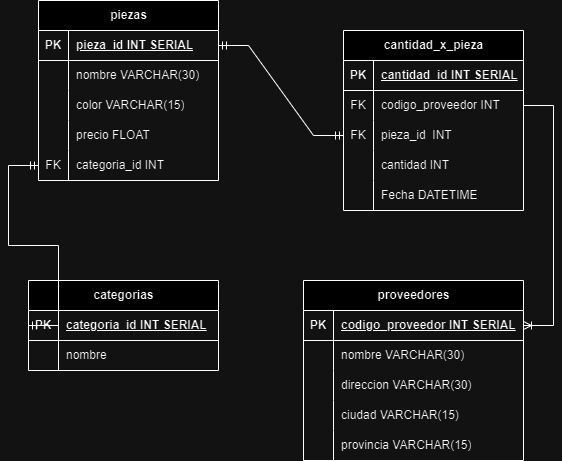

The diagram above was exported from draw.io. Its source (the exported page's mxGraphModel, read from the mxfile embedded in the PNG):
<mxGraphModel dx="1194" dy="728" grid="1" gridSize="10" guides="1" tooltips="1" connect="1" arrows="1" fold="1" page="1" pageScale="1" pageWidth="827" pageHeight="1169" math="0" shadow="0">
  <root>
    <mxCell id="0" />
    <mxCell id="1" parent="0" />
    <mxCell id="dTHYljsY2QgS_krBgxTb-1" value="proveedores" style="shape=table;startSize=30;container=1;collapsible=1;childLayout=tableLayout;fixedRows=1;rowLines=0;fontStyle=1;align=center;resizeLast=1;html=1;" vertex="1" parent="1">
      <mxGeometry x="350" y="340" width="220" height="180" as="geometry" />
    </mxCell>
    <mxCell id="dTHYljsY2QgS_krBgxTb-2" value="" style="shape=tableRow;horizontal=0;startSize=0;swimlaneHead=0;swimlaneBody=0;fillColor=none;collapsible=0;dropTarget=0;points=[[0,0.5],[1,0.5]];portConstraint=eastwest;top=0;left=0;right=0;bottom=1;" vertex="1" parent="dTHYljsY2QgS_krBgxTb-1">
      <mxGeometry y="30" width="220" height="30" as="geometry" />
    </mxCell>
    <mxCell id="dTHYljsY2QgS_krBgxTb-3" value="PK" style="shape=partialRectangle;connectable=0;fillColor=none;top=0;left=0;bottom=0;right=0;fontStyle=1;overflow=hidden;whiteSpace=wrap;html=1;" vertex="1" parent="dTHYljsY2QgS_krBgxTb-2">
      <mxGeometry width="30" height="30" as="geometry">
        <mxRectangle width="30" height="30" as="alternateBounds" />
      </mxGeometry>
    </mxCell>
    <mxCell id="dTHYljsY2QgS_krBgxTb-4" value="codigo_proveedor INT SERIAL" style="shape=partialRectangle;connectable=0;fillColor=none;top=0;left=0;bottom=0;right=0;align=left;spacingLeft=6;fontStyle=5;overflow=hidden;whiteSpace=wrap;html=1;" vertex="1" parent="dTHYljsY2QgS_krBgxTb-2">
      <mxGeometry x="30" width="190" height="30" as="geometry">
        <mxRectangle width="190" height="30" as="alternateBounds" />
      </mxGeometry>
    </mxCell>
    <mxCell id="dTHYljsY2QgS_krBgxTb-5" value="" style="shape=tableRow;horizontal=0;startSize=0;swimlaneHead=0;swimlaneBody=0;fillColor=none;collapsible=0;dropTarget=0;points=[[0,0.5],[1,0.5]];portConstraint=eastwest;top=0;left=0;right=0;bottom=0;" vertex="1" parent="dTHYljsY2QgS_krBgxTb-1">
      <mxGeometry y="60" width="220" height="30" as="geometry" />
    </mxCell>
    <mxCell id="dTHYljsY2QgS_krBgxTb-6" value="" style="shape=partialRectangle;connectable=0;fillColor=none;top=0;left=0;bottom=0;right=0;editable=1;overflow=hidden;whiteSpace=wrap;html=1;" vertex="1" parent="dTHYljsY2QgS_krBgxTb-5">
      <mxGeometry width="30" height="30" as="geometry">
        <mxRectangle width="30" height="30" as="alternateBounds" />
      </mxGeometry>
    </mxCell>
    <mxCell id="dTHYljsY2QgS_krBgxTb-7" value="nombre VARCHAR(30)" style="shape=partialRectangle;connectable=0;fillColor=none;top=0;left=0;bottom=0;right=0;align=left;spacingLeft=6;overflow=hidden;whiteSpace=wrap;html=1;" vertex="1" parent="dTHYljsY2QgS_krBgxTb-5">
      <mxGeometry x="30" width="190" height="30" as="geometry">
        <mxRectangle width="190" height="30" as="alternateBounds" />
      </mxGeometry>
    </mxCell>
    <mxCell id="dTHYljsY2QgS_krBgxTb-8" value="" style="shape=tableRow;horizontal=0;startSize=0;swimlaneHead=0;swimlaneBody=0;fillColor=none;collapsible=0;dropTarget=0;points=[[0,0.5],[1,0.5]];portConstraint=eastwest;top=0;left=0;right=0;bottom=0;" vertex="1" parent="dTHYljsY2QgS_krBgxTb-1">
      <mxGeometry y="90" width="220" height="30" as="geometry" />
    </mxCell>
    <mxCell id="dTHYljsY2QgS_krBgxTb-9" value="" style="shape=partialRectangle;connectable=0;fillColor=none;top=0;left=0;bottom=0;right=0;editable=1;overflow=hidden;whiteSpace=wrap;html=1;" vertex="1" parent="dTHYljsY2QgS_krBgxTb-8">
      <mxGeometry width="30" height="30" as="geometry">
        <mxRectangle width="30" height="30" as="alternateBounds" />
      </mxGeometry>
    </mxCell>
    <mxCell id="dTHYljsY2QgS_krBgxTb-10" value="direccion VARCHAR(30)&lt;span style=&quot;white-space: pre;&quot;&gt;&#09;&lt;/span&gt;" style="shape=partialRectangle;connectable=0;fillColor=none;top=0;left=0;bottom=0;right=0;align=left;spacingLeft=6;overflow=hidden;whiteSpace=wrap;html=1;" vertex="1" parent="dTHYljsY2QgS_krBgxTb-8">
      <mxGeometry x="30" width="190" height="30" as="geometry">
        <mxRectangle width="190" height="30" as="alternateBounds" />
      </mxGeometry>
    </mxCell>
    <mxCell id="dTHYljsY2QgS_krBgxTb-11" value="" style="shape=tableRow;horizontal=0;startSize=0;swimlaneHead=0;swimlaneBody=0;fillColor=none;collapsible=0;dropTarget=0;points=[[0,0.5],[1,0.5]];portConstraint=eastwest;top=0;left=0;right=0;bottom=0;" vertex="1" parent="dTHYljsY2QgS_krBgxTb-1">
      <mxGeometry y="120" width="220" height="30" as="geometry" />
    </mxCell>
    <mxCell id="dTHYljsY2QgS_krBgxTb-12" value="" style="shape=partialRectangle;connectable=0;fillColor=none;top=0;left=0;bottom=0;right=0;editable=1;overflow=hidden;whiteSpace=wrap;html=1;" vertex="1" parent="dTHYljsY2QgS_krBgxTb-11">
      <mxGeometry width="30" height="30" as="geometry">
        <mxRectangle width="30" height="30" as="alternateBounds" />
      </mxGeometry>
    </mxCell>
    <mxCell id="dTHYljsY2QgS_krBgxTb-13" value="ciudad VARCHAR(15)" style="shape=partialRectangle;connectable=0;fillColor=none;top=0;left=0;bottom=0;right=0;align=left;spacingLeft=6;overflow=hidden;whiteSpace=wrap;html=1;" vertex="1" parent="dTHYljsY2QgS_krBgxTb-11">
      <mxGeometry x="30" width="190" height="30" as="geometry">
        <mxRectangle width="190" height="30" as="alternateBounds" />
      </mxGeometry>
    </mxCell>
    <mxCell id="dTHYljsY2QgS_krBgxTb-66" value="" style="shape=tableRow;horizontal=0;startSize=0;swimlaneHead=0;swimlaneBody=0;fillColor=none;collapsible=0;dropTarget=0;points=[[0,0.5],[1,0.5]];portConstraint=eastwest;top=0;left=0;right=0;bottom=0;" vertex="1" parent="dTHYljsY2QgS_krBgxTb-1">
      <mxGeometry y="150" width="220" height="30" as="geometry" />
    </mxCell>
    <mxCell id="dTHYljsY2QgS_krBgxTb-67" value="" style="shape=partialRectangle;connectable=0;fillColor=none;top=0;left=0;bottom=0;right=0;editable=1;overflow=hidden;whiteSpace=wrap;html=1;" vertex="1" parent="dTHYljsY2QgS_krBgxTb-66">
      <mxGeometry width="30" height="30" as="geometry">
        <mxRectangle width="30" height="30" as="alternateBounds" />
      </mxGeometry>
    </mxCell>
    <mxCell id="dTHYljsY2QgS_krBgxTb-68" value="provincia VARCHAR(15)" style="shape=partialRectangle;connectable=0;fillColor=none;top=0;left=0;bottom=0;right=0;align=left;spacingLeft=6;overflow=hidden;whiteSpace=wrap;html=1;" vertex="1" parent="dTHYljsY2QgS_krBgxTb-66">
      <mxGeometry x="30" width="190" height="30" as="geometry">
        <mxRectangle width="190" height="30" as="alternateBounds" />
      </mxGeometry>
    </mxCell>
    <mxCell id="dTHYljsY2QgS_krBgxTb-14" value="piezas" style="shape=table;startSize=30;container=1;collapsible=1;childLayout=tableLayout;fixedRows=1;rowLines=0;fontStyle=1;align=center;resizeLast=1;html=1;" vertex="1" parent="1">
      <mxGeometry x="85" y="60" width="180" height="180" as="geometry" />
    </mxCell>
    <mxCell id="dTHYljsY2QgS_krBgxTb-15" value="" style="shape=tableRow;horizontal=0;startSize=0;swimlaneHead=0;swimlaneBody=0;fillColor=none;collapsible=0;dropTarget=0;points=[[0,0.5],[1,0.5]];portConstraint=eastwest;top=0;left=0;right=0;bottom=1;" vertex="1" parent="dTHYljsY2QgS_krBgxTb-14">
      <mxGeometry y="30" width="180" height="30" as="geometry" />
    </mxCell>
    <mxCell id="dTHYljsY2QgS_krBgxTb-16" value="PK" style="shape=partialRectangle;connectable=0;fillColor=none;top=0;left=0;bottom=0;right=0;fontStyle=1;overflow=hidden;whiteSpace=wrap;html=1;" vertex="1" parent="dTHYljsY2QgS_krBgxTb-15">
      <mxGeometry width="30" height="30" as="geometry">
        <mxRectangle width="30" height="30" as="alternateBounds" />
      </mxGeometry>
    </mxCell>
    <mxCell id="dTHYljsY2QgS_krBgxTb-17" value="pieza_id INT SERIAL" style="shape=partialRectangle;connectable=0;fillColor=none;top=0;left=0;bottom=0;right=0;align=left;spacingLeft=6;fontStyle=5;overflow=hidden;whiteSpace=wrap;html=1;" vertex="1" parent="dTHYljsY2QgS_krBgxTb-15">
      <mxGeometry x="30" width="150" height="30" as="geometry">
        <mxRectangle width="150" height="30" as="alternateBounds" />
      </mxGeometry>
    </mxCell>
    <mxCell id="dTHYljsY2QgS_krBgxTb-18" value="" style="shape=tableRow;horizontal=0;startSize=0;swimlaneHead=0;swimlaneBody=0;fillColor=none;collapsible=0;dropTarget=0;points=[[0,0.5],[1,0.5]];portConstraint=eastwest;top=0;left=0;right=0;bottom=0;" vertex="1" parent="dTHYljsY2QgS_krBgxTb-14">
      <mxGeometry y="60" width="180" height="30" as="geometry" />
    </mxCell>
    <mxCell id="dTHYljsY2QgS_krBgxTb-19" value="" style="shape=partialRectangle;connectable=0;fillColor=none;top=0;left=0;bottom=0;right=0;editable=1;overflow=hidden;whiteSpace=wrap;html=1;" vertex="1" parent="dTHYljsY2QgS_krBgxTb-18">
      <mxGeometry width="30" height="30" as="geometry">
        <mxRectangle width="30" height="30" as="alternateBounds" />
      </mxGeometry>
    </mxCell>
    <mxCell id="dTHYljsY2QgS_krBgxTb-20" value="nombre VARCHAR(30)" style="shape=partialRectangle;connectable=0;fillColor=none;top=0;left=0;bottom=0;right=0;align=left;spacingLeft=6;overflow=hidden;whiteSpace=wrap;html=1;" vertex="1" parent="dTHYljsY2QgS_krBgxTb-18">
      <mxGeometry x="30" width="150" height="30" as="geometry">
        <mxRectangle width="150" height="30" as="alternateBounds" />
      </mxGeometry>
    </mxCell>
    <mxCell id="dTHYljsY2QgS_krBgxTb-21" value="" style="shape=tableRow;horizontal=0;startSize=0;swimlaneHead=0;swimlaneBody=0;fillColor=none;collapsible=0;dropTarget=0;points=[[0,0.5],[1,0.5]];portConstraint=eastwest;top=0;left=0;right=0;bottom=0;" vertex="1" parent="dTHYljsY2QgS_krBgxTb-14">
      <mxGeometry y="90" width="180" height="30" as="geometry" />
    </mxCell>
    <mxCell id="dTHYljsY2QgS_krBgxTb-22" value="" style="shape=partialRectangle;connectable=0;fillColor=none;top=0;left=0;bottom=0;right=0;editable=1;overflow=hidden;whiteSpace=wrap;html=1;" vertex="1" parent="dTHYljsY2QgS_krBgxTb-21">
      <mxGeometry width="30" height="30" as="geometry">
        <mxRectangle width="30" height="30" as="alternateBounds" />
      </mxGeometry>
    </mxCell>
    <mxCell id="dTHYljsY2QgS_krBgxTb-23" value="color VARCHAR(15)" style="shape=partialRectangle;connectable=0;fillColor=none;top=0;left=0;bottom=0;right=0;align=left;spacingLeft=6;overflow=hidden;whiteSpace=wrap;html=1;" vertex="1" parent="dTHYljsY2QgS_krBgxTb-21">
      <mxGeometry x="30" width="150" height="30" as="geometry">
        <mxRectangle width="150" height="30" as="alternateBounds" />
      </mxGeometry>
    </mxCell>
    <mxCell id="dTHYljsY2QgS_krBgxTb-24" value="" style="shape=tableRow;horizontal=0;startSize=0;swimlaneHead=0;swimlaneBody=0;fillColor=none;collapsible=0;dropTarget=0;points=[[0,0.5],[1,0.5]];portConstraint=eastwest;top=0;left=0;right=0;bottom=0;" vertex="1" parent="dTHYljsY2QgS_krBgxTb-14">
      <mxGeometry y="120" width="180" height="30" as="geometry" />
    </mxCell>
    <mxCell id="dTHYljsY2QgS_krBgxTb-25" value="" style="shape=partialRectangle;connectable=0;fillColor=none;top=0;left=0;bottom=0;right=0;editable=1;overflow=hidden;whiteSpace=wrap;html=1;" vertex="1" parent="dTHYljsY2QgS_krBgxTb-24">
      <mxGeometry width="30" height="30" as="geometry">
        <mxRectangle width="30" height="30" as="alternateBounds" />
      </mxGeometry>
    </mxCell>
    <mxCell id="dTHYljsY2QgS_krBgxTb-26" value="precio FLOAT" style="shape=partialRectangle;connectable=0;fillColor=none;top=0;left=0;bottom=0;right=0;align=left;spacingLeft=6;overflow=hidden;whiteSpace=wrap;html=1;" vertex="1" parent="dTHYljsY2QgS_krBgxTb-24">
      <mxGeometry x="30" width="150" height="30" as="geometry">
        <mxRectangle width="150" height="30" as="alternateBounds" />
      </mxGeometry>
    </mxCell>
    <mxCell id="dTHYljsY2QgS_krBgxTb-69" value="" style="shape=tableRow;horizontal=0;startSize=0;swimlaneHead=0;swimlaneBody=0;fillColor=none;collapsible=0;dropTarget=0;points=[[0,0.5],[1,0.5]];portConstraint=eastwest;top=0;left=0;right=0;bottom=0;" vertex="1" parent="dTHYljsY2QgS_krBgxTb-14">
      <mxGeometry y="150" width="180" height="30" as="geometry" />
    </mxCell>
    <mxCell id="dTHYljsY2QgS_krBgxTb-70" value="FK" style="shape=partialRectangle;connectable=0;fillColor=none;top=0;left=0;bottom=0;right=0;editable=1;overflow=hidden;whiteSpace=wrap;html=1;" vertex="1" parent="dTHYljsY2QgS_krBgxTb-69">
      <mxGeometry width="30" height="30" as="geometry">
        <mxRectangle width="30" height="30" as="alternateBounds" />
      </mxGeometry>
    </mxCell>
    <mxCell id="dTHYljsY2QgS_krBgxTb-71" value="categoria_id INT" style="shape=partialRectangle;connectable=0;fillColor=none;top=0;left=0;bottom=0;right=0;align=left;spacingLeft=6;overflow=hidden;whiteSpace=wrap;html=1;" vertex="1" parent="dTHYljsY2QgS_krBgxTb-69">
      <mxGeometry x="30" width="150" height="30" as="geometry">
        <mxRectangle width="150" height="30" as="alternateBounds" />
      </mxGeometry>
    </mxCell>
    <mxCell id="dTHYljsY2QgS_krBgxTb-27" value="categorias" style="shape=table;startSize=30;container=1;collapsible=1;childLayout=tableLayout;fixedRows=1;rowLines=0;fontStyle=1;align=center;resizeLast=1;html=1;swimlaneLine=1;columnLines=1;" vertex="1" parent="1">
      <mxGeometry x="75" y="340" width="190" height="90" as="geometry" />
    </mxCell>
    <mxCell id="dTHYljsY2QgS_krBgxTb-28" value="" style="shape=tableRow;horizontal=0;startSize=0;swimlaneHead=0;swimlaneBody=0;fillColor=none;collapsible=0;dropTarget=0;points=[[0,0.5],[1,0.5]];portConstraint=eastwest;top=0;left=0;right=0;bottom=1;" vertex="1" parent="dTHYljsY2QgS_krBgxTb-27">
      <mxGeometry y="30" width="190" height="30" as="geometry" />
    </mxCell>
    <mxCell id="dTHYljsY2QgS_krBgxTb-29" value="PK" style="shape=partialRectangle;connectable=0;fillColor=none;top=0;left=0;bottom=0;right=0;fontStyle=1;overflow=hidden;whiteSpace=wrap;html=1;" vertex="1" parent="dTHYljsY2QgS_krBgxTb-28">
      <mxGeometry width="30" height="30" as="geometry">
        <mxRectangle width="30" height="30" as="alternateBounds" />
      </mxGeometry>
    </mxCell>
    <mxCell id="dTHYljsY2QgS_krBgxTb-30" value="categoria_id INT SERIAL" style="shape=partialRectangle;connectable=0;fillColor=none;top=0;left=0;bottom=0;right=0;align=left;spacingLeft=6;fontStyle=5;overflow=hidden;whiteSpace=wrap;html=1;" vertex="1" parent="dTHYljsY2QgS_krBgxTb-28">
      <mxGeometry x="30" width="160" height="30" as="geometry">
        <mxRectangle width="160" height="30" as="alternateBounds" />
      </mxGeometry>
    </mxCell>
    <mxCell id="dTHYljsY2QgS_krBgxTb-31" value="" style="shape=tableRow;horizontal=0;startSize=0;swimlaneHead=0;swimlaneBody=0;fillColor=none;collapsible=0;dropTarget=0;points=[[0,0.5],[1,0.5]];portConstraint=eastwest;top=0;left=0;right=0;bottom=0;" vertex="1" parent="dTHYljsY2QgS_krBgxTb-27">
      <mxGeometry y="60" width="190" height="30" as="geometry" />
    </mxCell>
    <mxCell id="dTHYljsY2QgS_krBgxTb-32" value="" style="shape=partialRectangle;connectable=0;fillColor=none;top=0;left=0;bottom=0;right=0;editable=1;overflow=hidden;whiteSpace=wrap;html=1;" vertex="1" parent="dTHYljsY2QgS_krBgxTb-31">
      <mxGeometry width="30" height="30" as="geometry">
        <mxRectangle width="30" height="30" as="alternateBounds" />
      </mxGeometry>
    </mxCell>
    <mxCell id="dTHYljsY2QgS_krBgxTb-33" value="nombre" style="shape=partialRectangle;connectable=0;fillColor=none;top=0;left=0;bottom=0;right=0;align=left;spacingLeft=6;overflow=hidden;whiteSpace=wrap;html=1;" vertex="1" parent="dTHYljsY2QgS_krBgxTb-31">
      <mxGeometry x="30" width="160" height="30" as="geometry">
        <mxRectangle width="160" height="30" as="alternateBounds" />
      </mxGeometry>
    </mxCell>
    <mxCell id="dTHYljsY2QgS_krBgxTb-40" value="cantidad_x_pieza" style="shape=table;startSize=30;container=1;collapsible=1;childLayout=tableLayout;fixedRows=1;rowLines=0;fontStyle=1;align=center;resizeLast=1;html=1;" vertex="1" parent="1">
      <mxGeometry x="390" y="90" width="180" height="180" as="geometry" />
    </mxCell>
    <mxCell id="dTHYljsY2QgS_krBgxTb-41" value="" style="shape=tableRow;horizontal=0;startSize=0;swimlaneHead=0;swimlaneBody=0;fillColor=none;collapsible=0;dropTarget=0;points=[[0,0.5],[1,0.5]];portConstraint=eastwest;top=0;left=0;right=0;bottom=1;" vertex="1" parent="dTHYljsY2QgS_krBgxTb-40">
      <mxGeometry y="30" width="180" height="30" as="geometry" />
    </mxCell>
    <mxCell id="dTHYljsY2QgS_krBgxTb-42" value="PK" style="shape=partialRectangle;connectable=0;fillColor=none;top=0;left=0;bottom=0;right=0;fontStyle=1;overflow=hidden;whiteSpace=wrap;html=1;" vertex="1" parent="dTHYljsY2QgS_krBgxTb-41">
      <mxGeometry width="30" height="30" as="geometry">
        <mxRectangle width="30" height="30" as="alternateBounds" />
      </mxGeometry>
    </mxCell>
    <mxCell id="dTHYljsY2QgS_krBgxTb-43" value="cantidad_id INT SERIAL" style="shape=partialRectangle;connectable=0;fillColor=none;top=0;left=0;bottom=0;right=0;align=left;spacingLeft=6;fontStyle=5;overflow=hidden;whiteSpace=wrap;html=1;" vertex="1" parent="dTHYljsY2QgS_krBgxTb-41">
      <mxGeometry x="30" width="150" height="30" as="geometry">
        <mxRectangle width="150" height="30" as="alternateBounds" />
      </mxGeometry>
    </mxCell>
    <mxCell id="dTHYljsY2QgS_krBgxTb-44" value="" style="shape=tableRow;horizontal=0;startSize=0;swimlaneHead=0;swimlaneBody=0;fillColor=none;collapsible=0;dropTarget=0;points=[[0,0.5],[1,0.5]];portConstraint=eastwest;top=0;left=0;right=0;bottom=0;" vertex="1" parent="dTHYljsY2QgS_krBgxTb-40">
      <mxGeometry y="60" width="180" height="30" as="geometry" />
    </mxCell>
    <mxCell id="dTHYljsY2QgS_krBgxTb-45" value="FK" style="shape=partialRectangle;connectable=0;fillColor=none;top=0;left=0;bottom=0;right=0;editable=1;overflow=hidden;whiteSpace=wrap;html=1;" vertex="1" parent="dTHYljsY2QgS_krBgxTb-44">
      <mxGeometry width="30" height="30" as="geometry">
        <mxRectangle width="30" height="30" as="alternateBounds" />
      </mxGeometry>
    </mxCell>
    <mxCell id="dTHYljsY2QgS_krBgxTb-46" value="codigo_proveedor INT" style="shape=partialRectangle;connectable=0;fillColor=none;top=0;left=0;bottom=0;right=0;align=left;spacingLeft=6;overflow=hidden;whiteSpace=wrap;html=1;" vertex="1" parent="dTHYljsY2QgS_krBgxTb-44">
      <mxGeometry x="30" width="150" height="30" as="geometry">
        <mxRectangle width="150" height="30" as="alternateBounds" />
      </mxGeometry>
    </mxCell>
    <mxCell id="dTHYljsY2QgS_krBgxTb-47" value="" style="shape=tableRow;horizontal=0;startSize=0;swimlaneHead=0;swimlaneBody=0;fillColor=none;collapsible=0;dropTarget=0;points=[[0,0.5],[1,0.5]];portConstraint=eastwest;top=0;left=0;right=0;bottom=0;" vertex="1" parent="dTHYljsY2QgS_krBgxTb-40">
      <mxGeometry y="90" width="180" height="30" as="geometry" />
    </mxCell>
    <mxCell id="dTHYljsY2QgS_krBgxTb-48" value="FK" style="shape=partialRectangle;connectable=0;fillColor=none;top=0;left=0;bottom=0;right=0;editable=1;overflow=hidden;whiteSpace=wrap;html=1;" vertex="1" parent="dTHYljsY2QgS_krBgxTb-47">
      <mxGeometry width="30" height="30" as="geometry">
        <mxRectangle width="30" height="30" as="alternateBounds" />
      </mxGeometry>
    </mxCell>
    <mxCell id="dTHYljsY2QgS_krBgxTb-49" value="pieza_id&amp;nbsp; INT" style="shape=partialRectangle;connectable=0;fillColor=none;top=0;left=0;bottom=0;right=0;align=left;spacingLeft=6;overflow=hidden;whiteSpace=wrap;html=1;" vertex="1" parent="dTHYljsY2QgS_krBgxTb-47">
      <mxGeometry x="30" width="150" height="30" as="geometry">
        <mxRectangle width="150" height="30" as="alternateBounds" />
      </mxGeometry>
    </mxCell>
    <mxCell id="dTHYljsY2QgS_krBgxTb-50" value="" style="shape=tableRow;horizontal=0;startSize=0;swimlaneHead=0;swimlaneBody=0;fillColor=none;collapsible=0;dropTarget=0;points=[[0,0.5],[1,0.5]];portConstraint=eastwest;top=0;left=0;right=0;bottom=0;" vertex="1" parent="dTHYljsY2QgS_krBgxTb-40">
      <mxGeometry y="120" width="180" height="30" as="geometry" />
    </mxCell>
    <mxCell id="dTHYljsY2QgS_krBgxTb-51" value="" style="shape=partialRectangle;connectable=0;fillColor=none;top=0;left=0;bottom=0;right=0;editable=1;overflow=hidden;whiteSpace=wrap;html=1;" vertex="1" parent="dTHYljsY2QgS_krBgxTb-50">
      <mxGeometry width="30" height="30" as="geometry">
        <mxRectangle width="30" height="30" as="alternateBounds" />
      </mxGeometry>
    </mxCell>
    <mxCell id="dTHYljsY2QgS_krBgxTb-52" value="cantidad INT" style="shape=partialRectangle;connectable=0;fillColor=none;top=0;left=0;bottom=0;right=0;align=left;spacingLeft=6;overflow=hidden;whiteSpace=wrap;html=1;" vertex="1" parent="dTHYljsY2QgS_krBgxTb-50">
      <mxGeometry x="30" width="150" height="30" as="geometry">
        <mxRectangle width="150" height="30" as="alternateBounds" />
      </mxGeometry>
    </mxCell>
    <mxCell id="dTHYljsY2QgS_krBgxTb-72" value="" style="shape=tableRow;horizontal=0;startSize=0;swimlaneHead=0;swimlaneBody=0;fillColor=none;collapsible=0;dropTarget=0;points=[[0,0.5],[1,0.5]];portConstraint=eastwest;top=0;left=0;right=0;bottom=0;" vertex="1" parent="dTHYljsY2QgS_krBgxTb-40">
      <mxGeometry y="150" width="180" height="30" as="geometry" />
    </mxCell>
    <mxCell id="dTHYljsY2QgS_krBgxTb-73" value="" style="shape=partialRectangle;connectable=0;fillColor=none;top=0;left=0;bottom=0;right=0;editable=1;overflow=hidden;whiteSpace=wrap;html=1;" vertex="1" parent="dTHYljsY2QgS_krBgxTb-72">
      <mxGeometry width="30" height="30" as="geometry">
        <mxRectangle width="30" height="30" as="alternateBounds" />
      </mxGeometry>
    </mxCell>
    <mxCell id="dTHYljsY2QgS_krBgxTb-74" value="Fecha DATETIME" style="shape=partialRectangle;connectable=0;fillColor=none;top=0;left=0;bottom=0;right=0;align=left;spacingLeft=6;overflow=hidden;whiteSpace=wrap;html=1;" vertex="1" parent="dTHYljsY2QgS_krBgxTb-72">
      <mxGeometry x="30" width="150" height="30" as="geometry">
        <mxRectangle width="150" height="30" as="alternateBounds" />
      </mxGeometry>
    </mxCell>
    <mxCell id="dTHYljsY2QgS_krBgxTb-76" value="" style="edgeStyle=entityRelationEdgeStyle;fontSize=12;html=1;endArrow=ERoneToMany;rounded=0;exitX=1;exitY=0.5;exitDx=0;exitDy=0;entryX=1;entryY=0.5;entryDx=0;entryDy=0;" edge="1" parent="1" source="dTHYljsY2QgS_krBgxTb-44" target="dTHYljsY2QgS_krBgxTb-2">
      <mxGeometry width="100" height="100" relative="1" as="geometry">
        <mxPoint x="360" y="330" as="sourcePoint" />
        <mxPoint x="460" y="230" as="targetPoint" />
      </mxGeometry>
    </mxCell>
    <mxCell id="dTHYljsY2QgS_krBgxTb-78" value="" style="edgeStyle=entityRelationEdgeStyle;fontSize=12;html=1;endArrow=ERmandOne;startArrow=ERmandOne;rounded=0;exitX=0;exitY=0.5;exitDx=0;exitDy=0;entryX=0;entryY=0.5;entryDx=0;entryDy=0;" edge="1" parent="1" source="dTHYljsY2QgS_krBgxTb-28" target="dTHYljsY2QgS_krBgxTb-69">
      <mxGeometry width="100" height="100" relative="1" as="geometry">
        <mxPoint x="360" y="330" as="sourcePoint" />
        <mxPoint x="460" y="230" as="targetPoint" />
      </mxGeometry>
    </mxCell>
    <mxCell id="dTHYljsY2QgS_krBgxTb-79" value="" style="edgeStyle=entityRelationEdgeStyle;fontSize=12;html=1;endArrow=ERmandOne;startArrow=ERmandOne;rounded=0;exitX=1;exitY=0.5;exitDx=0;exitDy=0;entryX=0;entryY=0.5;entryDx=0;entryDy=0;" edge="1" parent="1" source="dTHYljsY2QgS_krBgxTb-15" target="dTHYljsY2QgS_krBgxTb-47">
      <mxGeometry width="100" height="100" relative="1" as="geometry">
        <mxPoint x="360" y="330" as="sourcePoint" />
        <mxPoint x="460" y="230" as="targetPoint" />
      </mxGeometry>
    </mxCell>
  </root>
</mxGraphModel>